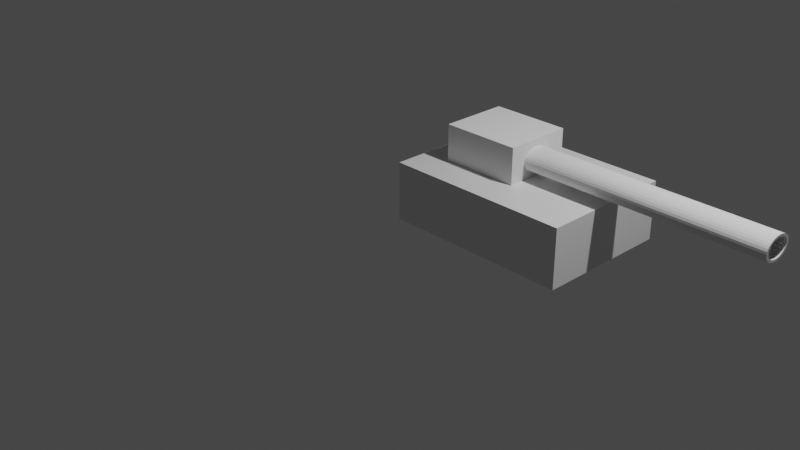 # Source: tank.blend  (saved by Blender 2.93.21; exported with 4.5.12 LTS)
import bpy
from mathutils import Matrix  # noqa: F401  (used for matrix-valued properties, if any)

bpy.ops.wm.read_factory_settings(use_empty=True)
scene = bpy.context.scene
scene.name = 'Scene'

# ---- collections
col_collection = bpy.data.collections.new('Collection'); scene.collection.children.link(col_collection)

# ---- materials (node trees are filled in below, after node groups)
mat_material = bpy.data.materials.new('Material')
mat_material.alpha_threshold = 0.0
mat_material.use_transparent_shadow = False
mat_material.line_color = (0.0, 0.0, 0.0, 1.0)

# ---- node groups
ng_geometry_nodes = bpy.data.node_groups.new('Geometry Nodes', 'GeometryNodeTree')
_s = ng_geometry_nodes.interface.new_socket(name='Geometry', in_out='OUTPUT', socket_type='NodeSocketGeometry')
_s = ng_geometry_nodes.interface.new_socket(name='Geometry', in_out='INPUT', socket_type='NodeSocketGeometry')
ng_geometry_nodes.is_modifier = True
_N = ng_geometry_nodes.nodes; _L = ng_geometry_nodes.links
n0 = _N.new('NodeGroupInput'); n0.name = 'Group Input'; n0.location = (-340, 0)
n1 = _N.new('NodeGroupOutput'); n1.name = 'Group Output'; n1.location = (-64, -15)
_L.new(n0.outputs[0], n1.inputs[0])
n1.is_active_output = True

# ---- material node trees
mat_material.use_nodes = True; mat_material.node_tree.nodes.clear()
_N = mat_material.node_tree.nodes; _L = mat_material.node_tree.links
n0 = _N.new('ShaderNodeOutputMaterial'); n0.name = 'Material Output'; n0.location = (300, 300)
n1 = _N.new('ShaderNodeBsdfPrincipled'); n1.name = 'Principled BSDF'; n1.location = (10, 300)
n1.distribution = 'GGX'
n1.subsurface_method = 'BURLEY'
n1.inputs[2].default_value = 0.4
n1.inputs[3].default_value = 1.45
n1.inputs[27].default_value = (0.0, 0.0, 0.0, 1.0)
n1.inputs[28].default_value = 1.0
_L.new(n1.outputs[0], n0.inputs[0])
n0.is_active_output = True

# ---- world
world_world = bpy.data.worlds.new('World'); scene.world = world_world
world_world.use_nodes = True; world_world.node_tree.nodes.clear()
_N = world_world.node_tree.nodes; _L = world_world.node_tree.links
n0 = _N.new('ShaderNodeOutputWorld'); n0.name = 'World Output'; n0.location = (300, 300)
n1 = _N.new('ShaderNodeBackground'); n1.name = 'Background'; n1.location = (10, 300)
n1.inputs[0].default_value = (0.05088, 0.05088, 0.05088, 1.0)
_L.new(n1.outputs[0], n0.inputs[0])
n0.is_active_output = True
world_world.color = (0.05088, 0.05088, 0.05088)
world_world.use_sun_shadow = False
world_world.sun_shadow_jitter_overblur = 0.0

# ---- cameras
cam_camera = bpy.data.cameras.new('Camera')
cam_camera.clip_end = 100.0
cam_camera.ortho_scale = 7.314

# ---- lights
light_light = bpy.data.lights.new('Light', 'POINT')
light_light.transmission_factor = 0.0
light_light.energy = 1000.0
light_light.shadow_soft_size = 0.1
light_light.shadow_maximum_resolution = 0.006
light_light.use_absolute_resolution = True

# ---- meshes
me_cube = bpy.data.meshes.new('Cube')
me_cube.from_pydata([(1.0, 0.7352, 0.3107), (1.0, 0.7352, -0.3107), (1.0, -0.7352, 0.3107), (1.0, -0.7352, -0.3107), (-1.0, 0.7352, 0.3107), (-1.0, 0.7352, -0.3107), (-1.0, -0.7352, 0.3107), (-1.0, -0.7352, -0.3107)], [], [(0, 4, 6, 2), (3, 2, 6, 7), (7, 6, 4, 5), (5, 1, 3, 7), (1, 0, 2, 3), (5, 4, 0, 1)])
_uv = me_cube.uv_layers.new(name='UVMap')
_uv.uv.foreach_set('vector', [0.625, 0.5, 0.875, 0.5, 0.875, 0.75, 0.625, 0.75, 0.375, 0.75, 0.625, 0.75, 0.625, 1.0, 0.375, 1.0, 0.375, 0.0, 0.625, 0.0, 0.625, 0.25, 0.375, 0.25, 0.125, 0.5, 0.375, 0.5, 0.375, 0.75, 0.125, 0.75, 0.375, 0.5, 0.625, 0.5, 0.625, 0.75, 0.375, 0.75, 0.375, 0.25, 0.625, 0.25, 0.625, 0.5, 0.375, 0.5])
me_cube.materials.append(mat_material)
me_cube.use_remesh_preserve_volume = False
me_cube.use_remesh_preserve_attributes = False
me_cube.use_mirror_vertex_groups = False
me_cube.update()
me_cube_001 = bpy.data.meshes.new('Cube.001')
me_cube_001.from_pydata([(-0.6429, -0.3643, -0.2104), (-0.6429, -0.3643, 0.2104), (-0.6429, 0.3643, -0.2104), (-0.6429, 0.3643, 0.2104), (0.6429, -0.3643, -0.2104), (0.6429, -0.3643, 0.2104), (0.6429, 0.3643, -0.2104), (0.6429, 0.3643, 0.2104)], [], [(0, 1, 3, 2), (2, 3, 7, 6), (6, 7, 5, 4), (4, 5, 1, 0), (2, 6, 4, 0), (7, 3, 1, 5)])
_uv = me_cube_001.uv_layers.new(name='UVMap')
_uv.uv.foreach_set('vector', [0.375, 0.0, 0.625, 0.0, 0.625, 0.25, 0.375, 0.25, 0.375, 0.25, 0.625, 0.25, 0.625, 0.5, 0.375, 0.5, 0.375, 0.5, 0.625, 0.5, 0.625, 0.75, 0.375, 0.75, 0.375, 0.75, 0.625, 0.75, 0.625, 1.0, 0.375, 1.0, 0.125, 0.5, 0.375, 0.5, 0.375, 0.75, 0.125, 0.75, 0.625, 0.5, 0.875, 0.5, 0.875, 0.75, 0.625, 0.75])
me_cube_001.use_remesh_fix_poles = True
me_cube_001.use_remesh_preserve_attributes = False
me_cube_001.use_mirror_vertex_groups = False
me_cube_001.update()
me_cylinder = bpy.data.meshes.new('Cylinder')
me_cylinder.from_pydata([(1.316e-09, 0.09845, -0.7132), (0.02691, 0.09656, -0.7132), (0.05279, 0.09096, -0.7132), (0.07664, 0.08186, -0.7132), (0.09755, 0.06962, -0.7132), (0.1147, 0.0547, -0.7132), (0.1275, 0.03768, -0.7132), (0.1353, 0.01921, -0.7132), (0.138, 6.453e-09, -0.7132), (0.1353, -0.01921, -0.7132), (0.1275, -0.03768, -0.7132), (0.1147, -0.0547, -0.7132), (0.09755, -0.06962, -0.7132), (0.07664, -0.08186, -0.7132), (0.05279, -0.09096, -0.7132), (0.02691, -0.09656, -0.7132), (-4.364e-08, -0.09845, -0.7132), (-0.02691, -0.09656, -0.7132), (-0.05279, -0.09096, -0.7132), (-0.07664, -0.08186, -0.7132), (-0.09755, -0.06962, -0.7132), (-0.1147, -0.0547, -0.7132), (-0.1275, -0.03768, -0.7132), (-0.1353, -0.01921, -0.7132), (-0.138, 9.409e-08, -0.7132), (-0.1353, 0.01921, -0.7132), (-0.1275, 0.03768, -0.7132), (-0.1147, 0.0547, -0.7132), (-0.09755, 0.06962, -0.7132), (-0.07664, 0.08186, -0.7132), (-0.05279, 0.09096, -0.7132), (-0.02691, 0.09656, -0.7132), (1.316e-09, 0.122, -1.371), (1.316e-09, 0.122, 1.174), (0.03334, 0.1196, -1.371), (0.03334, 0.1196, 1.174), (0.06541, 0.1127, -1.371), (0.06541, 0.1127, 1.174), (0.09495, 0.1014, -1.371), (0.09495, 0.1014, 1.174), (0.1209, 0.08625, -1.371), (0.1209, 0.08625, 1.174), (0.1421, 0.06777, -1.371), (0.1421, 0.06777, 1.174), (0.1579, 0.04668, -1.371), (0.1579, 0.04668, 1.174), (0.1676, 0.0238, -1.371), (0.1676, 0.0238, 1.174), (0.1709, 8.229e-09, -1.371), (0.1709, 8.229e-09, 1.174), (0.1676, -0.0238, -1.371), (0.1676, -0.0238, 1.174), (0.1579, -0.04668, -1.371), (0.1579, -0.04668, 1.174), (0.1421, -0.06777, -1.371), (0.1421, -0.06777, 1.174), (0.1209, -0.08625, -1.371), (0.1209, -0.08625, 1.174), (0.09495, -0.1014, -1.371), (0.09495, -0.1014, 1.174), (0.06541, -0.1127, -1.371), (0.06541, -0.1127, 1.174), (0.03334, -0.1196, -1.371), (0.03334, -0.1196, 1.174), (-5.437e-08, -0.122, -1.371), (-5.437e-08, -0.122, 1.174), (-0.03334, -0.1196, -1.371), (-0.03334, -0.1196, 1.174), (-0.06541, -0.1127, -1.371), (-0.06541, -0.1127, 1.174), (-0.09495, -0.1014, -1.371), (-0.09495, -0.1014, 1.174), (-0.1209, -0.08625, -1.371), (-0.1209, -0.08625, 1.174), (-0.1421, -0.06777, -1.371), (-0.1421, -0.06777, 1.174), (-0.1579, -0.04668, -1.371), (-0.1579, -0.04668, 1.174), (-0.1676, -0.0238, -1.371), (-0.1676, -0.0238, 1.174), (-0.1709, 1.168e-07, -1.371), (-0.1709, 1.168e-07, 1.174), (-0.1676, 0.0238, -1.371), (-0.1676, 0.0238, 1.174), (-0.1579, 0.04668, -1.371), (-0.1579, 0.04668, 1.174), (-0.1421, 0.06777, -1.371), (-0.1421, 0.06777, 1.174), (-0.1209, 0.08625, -1.371), (-0.1209, 0.08625, 1.174), (-0.09495, 0.1014, -1.371), (-0.09495, 0.1014, 1.174), (-0.0654, 0.1127, -1.371), (-0.0654, 0.1127, 1.174), (-0.03334, 0.1196, -1.371), (-0.03334, 0.1196, 1.174), (1.316e-09, 0.09845, 1.174), (-0.1147, -0.0547, 1.174), (0.02691, 0.09656, 1.174), (-0.1275, -0.03768, 1.174), (0.05279, 0.09096, 1.174), (-0.1353, -0.01921, 1.174), (0.07664, 0.08186, 1.174), (-0.138, 9.409e-08, 1.174), (0.09755, 0.06962, 1.174), (-0.1353, 0.01921, 1.174), (0.1147, 0.0547, 1.174), (-0.1275, 0.03768, 1.174), (0.1275, 0.03768, 1.174), (-0.1147, 0.0547, 1.174), (0.1353, 0.01921, 1.174), (-0.09755, 0.06962, 1.174), (0.138, 6.453e-09, 1.174), (-0.07664, 0.08186, 1.174), (0.1353, -0.01921, 1.174), (-0.05279, 0.09096, 1.174), (0.1275, -0.03768, 1.174), (-0.02691, 0.09656, 1.174), (0.1147, -0.0547, 1.174), (0.09755, -0.06962, 1.174), (0.07664, -0.08186, 1.174), (0.05279, -0.09096, 1.174), (0.02691, -0.09656, 1.174), (-4.364e-08, -0.09845, 1.174), (-0.02691, -0.09656, 1.174), (-0.05279, -0.09096, 1.174), (-0.07664, -0.08186, 1.174), (-0.09755, -0.06962, 1.174)], [], [(32, 33, 35, 34), (34, 35, 37, 36), (36, 37, 39, 38), (38, 39, 41, 40), (40, 41, 43, 42), (42, 43, 45, 44), (44, 45, 47, 46), (46, 47, 49, 48), (48, 49, 51, 50), (50, 51, 53, 52), (52, 53, 55, 54), (54, 55, 57, 56), (56, 57, 59, 58), (58, 59, 61, 60), (60, 61, 63, 62), (62, 63, 65, 64), (64, 65, 67, 66), (66, 67, 69, 68), (68, 69, 71, 70), (70, 71, 73, 72), (72, 73, 75, 74), (74, 75, 77, 76), (76, 77, 79, 78), (78, 79, 81, 80), (80, 81, 83, 82), (82, 83, 85, 84), (84, 85, 87, 86), (86, 87, 89, 88), (88, 89, 91, 90), (90, 91, 93, 92), (92, 93, 95, 94), (94, 95, 33, 32), (32, 34, 36, 38, 40, 42, 44, 46, 48, 50, 52, 54, 56, 58, 60, 62, 64, 66, 68, 70, 72, 74, 76, 78, 80, 82, 84, 86, 88, 90, 92, 94), (0, 1, 98, 96), (98, 1, 2, 100), (100, 2, 3, 102), (102, 3, 4, 104), (104, 4, 5, 106), (5, 6, 108, 106), (6, 7, 110, 108), (7, 8, 112, 110), (8, 9, 114, 112), (9, 10, 116, 114), (10, 11, 118, 116), (11, 12, 119, 118), (12, 13, 120, 119), (13, 14, 121, 120), (14, 15, 122, 121), (15, 16, 123, 122), (16, 17, 124, 123), (17, 18, 125, 124), (18, 19, 126, 125), (19, 20, 127, 126), (20, 21, 97, 127), (97, 21, 22, 99), (99, 22, 23, 101), (101, 23, 24, 103), (103, 24, 25, 105), (105, 25, 26, 107), (107, 26, 27, 109), (109, 27, 28, 111), (111, 28, 29, 113), (113, 29, 30, 115), (115, 30, 31, 117), (117, 31, 0, 96), (7, 6, 5, 4, 3, 2, 1, 0, 31, 30, 29, 28, 27, 26, 25, 24, 23, 22, 21, 20, 19, 18, 17, 16, 15, 14, 13, 12, 11, 10, 9, 8), (33, 95, 93, 91, 89, 87, 85, 83, 81, 79, 77, 75, 73, 71, 69, 67, 65, 123, 124, 125, 126, 127, 97, 99, 101, 103, 105, 107, 109, 111, 113, 115, 117, 96), (123, 65, 63, 61, 59, 57, 55, 53, 51, 49, 47, 45, 43, 41, 39, 37, 35, 33, 96, 98, 100, 102, 104, 106, 108, 110, 112, 114, 116, 118, 119, 120, 121, 122)])
_uv = me_cylinder.uv_layers.new(name='UVMap')
_uv.uv.foreach_set('vector', [1.0, 0.5, 1.0, 1.0, 0.9688, 1.0, 0.9688, 0.5, 0.9688, 0.5, 0.9688, 1.0, 0.9375, 1.0, 0.9375, 0.5, 0.9375, 0.5, 0.9375, 1.0, 0.9062, 1.0, 0.9062, 0.5, 0.9062, 0.5, 0.9062, 1.0, 0.875, 1.0, 0.875, 0.5, 0.875, 0.5, 0.875, 1.0, 0.8438, 1.0, 0.8438, 0.5, 0.8438, 0.5, 0.8438, 1.0, 0.8125, 1.0, 0.8125, 0.5, 0.8125, 0.5, 0.8125, 1.0, 0.7812, 1.0, 0.7812, 0.5, 0.7812, 0.5, 0.7812, 1.0, 0.75, 1.0, 0.75, 0.5, 0.75, 0.5, 0.75, 1.0, 0.7188, 1.0, 0.7188, 0.5, 0.7188, 0.5, 0.7188, 1.0, 0.6875, 1.0, 0.6875, 0.5, 0.6875, 0.5, 0.6875, 1.0, 0.6562, 1.0, 0.6562, 0.5, 0.6562, 0.5, 0.6562, 1.0, 0.625, 1.0, 0.625, 0.5, 0.625, 0.5, 0.625, 1.0, 0.5938, 1.0, 0.5938, 0.5, 0.5938, 0.5, 0.5938, 1.0, 0.5625, 1.0, 0.5625, 0.5, 0.5625, 0.5, 0.5625, 1.0, 0.5312, 1.0, 0.5312, 0.5, 0.5312, 0.5, 0.5312, 1.0, 0.5, 1.0, 0.5, 0.5, 0.5, 0.5, 0.5, 1.0, 0.4688, 1.0, 0.4688, 0.5, 0.4688, 0.5, 0.4688, 1.0, 0.4375, 1.0, 0.4375, 0.5, 0.4375, 0.5, 0.4375, 1.0, 0.4062, 1.0, 0.4062, 0.5, 0.4062, 0.5, 0.4062, 1.0, 0.375, 1.0, 0.375, 0.5, 0.375, 0.5, 0.375, 1.0, 0.3438, 1.0, 0.3438, 0.5, 0.3438, 0.5, 0.3438, 1.0, 0.3125, 1.0, 0.3125, 0.5, 0.3125, 0.5, 0.3125, 1.0, 0.2812, 1.0, 0.2812, 0.5, 0.2812, 0.5, 0.2812, 1.0, 0.25, 1.0, 0.25, 0.5, 0.25, 0.5, 0.25, 1.0, 0.2188, 1.0, 0.2188, 0.5, 0.2188, 0.5, 0.2188, 1.0, 0.1875, 1.0, 0.1875, 0.5, 0.1875, 0.5, 0.1875, 1.0, 0.1562, 1.0, 0.1562, 0.5, 0.1562, 0.5, 0.1562, 1.0, 0.125, 1.0, 0.125, 0.5, 0.125, 0.5, 0.125, 1.0, 0.09375, 1.0, 0.09375, 0.5, 0.09375, 0.5, 0.09375, 1.0, 0.0625, 1.0, 0.0625, 0.5, 0.0625, 0.5, 0.0625, 1.0, 0.03125, 1.0, 0.03125, 0.5, 0.03125, 0.5, 0.03125, 1.0, 0.0, 1.0, 0.0, 0.5, 0.75, 0.49, 0.7968, 0.4854, 0.8418, 0.4717, 0.8833, 0.4496, 0.9197, 0.4197, 0.9496, 0.3833, 0.9717, 0.3418, 0.9854, 0.2968, 0.99, 0.25, 0.9854, 0.2032, 0.9717, 0.1582, 0.9496, 0.1167, 0.9197, 0.08029, 0.8833, 0.05045, 0.8418, 0.02827, 0.7968, 0.01461, 0.75, 0.01, 0.7032, 0.01461, 0.6582, 0.02827, 0.6167, 0.05045, 0.5803, 0.08029, 0.5504, 0.1167, 0.5283, 0.1582, 0.5146, 0.2032, 0.51, 0.25, 0.5146, 0.2968, 0.5283, 0.3418, 0.5504, 0.3833, 0.5803, 0.4197, 0.6167, 0.4496, 0.6582, 0.4717, 0.7032, 0.4854, 1.0, 0.5, 0.9688, 0.5, 0.9688, 0.9594, 1.0, 0.9594, 0.9688, 0.9594, 0.9688, 0.5, 0.9375, 0.5, 0.9375, 0.9594, 0.9375, 0.9594, 0.9375, 0.5, 0.9062, 0.5, 0.9062, 0.9594, 0.9062, 0.9594, 0.9062, 0.5, 0.875, 0.5, 0.875, 0.9594, 0.875, 0.9594, 0.875, 0.5, 0.8438, 0.5, 0.8438, 0.9594, 0.8438, 0.5, 0.8125, 0.5, 0.8125, 0.9594, 0.8438, 0.9594, 0.8125, 0.5, 0.7812, 0.5, 0.7812, 0.9594, 0.8125, 0.9594, 0.7812, 0.5, 0.75, 0.5, 0.75, 0.9594, 0.7812, 0.9594, 0.75, 0.5, 0.7188, 0.5, 0.7188, 0.9594, 0.75, 0.9594, 0.7188, 0.5, 0.6875, 0.5, 0.6875, 0.9594, 0.7188, 0.9594, 0.6875, 0.5, 0.6562, 0.5, 0.6562, 0.9594, 0.6875, 0.9594, 0.6562, 0.5, 0.625, 0.5, 0.625, 0.9594, 0.6562, 0.9594, 0.625, 0.5, 0.5938, 0.5, 0.5938, 0.9594, 0.625, 0.9594, 0.5938, 0.5, 0.5625, 0.5, 0.5625, 0.9594, 0.5938, 0.9594, 0.5625, 0.5, 0.5312, 0.5, 0.5312, 0.9594, 0.5625, 0.9594, 0.5312, 0.5, 0.5, 0.5, 0.5, 0.9594, 0.5312, 0.9594, 0.5, 0.5, 0.4688, 0.5, 0.4688, 0.9594, 0.5, 0.9594, 0.4688, 0.5, 0.4375, 0.5, 0.4375, 0.9594, 0.4688, 0.9594, 0.4375, 0.5, 0.4062, 0.5, 0.4062, 0.9594, 0.4375, 0.9594, 0.4062, 0.5, 0.375, 0.5, 0.375, 0.9594, 0.4062, 0.9594, 0.375, 0.5, 0.3438, 0.5, 0.3438, 0.9594, 0.375, 0.9594, 0.3438, 0.9594, 0.3438, 0.5, 0.3125, 0.5, 0.3125, 0.9594, 0.3125, 0.9594, 0.3125, 0.5, 0.2812, 0.5, 0.2812, 0.9594, 0.2812, 0.9594, 0.2812, 0.5, 0.25, 0.5, 0.25, 0.9594, 0.25, 0.9594, 0.25, 0.5, 0.2188, 0.5, 0.2188, 0.9594, 0.2188, 0.9594, 0.2188, 0.5, 0.1875, 0.5, 0.1875, 0.9594, 0.1875, 0.9594, 0.1875, 0.5, 0.1562, 0.5, 0.1562, 0.9594, 0.1562, 0.9594, 0.1562, 0.5, 0.125, 0.5, 0.125, 0.9594, 0.125, 0.9594, 0.125, 0.5, 0.09375, 0.5, 0.09375, 0.9594, 0.09375, 0.9594, 0.09375, 0.5, 0.0625, 0.5, 0.0625, 0.9594, 0.0625, 0.9594, 0.0625, 0.5, 0.03125, 0.5, 0.03125, 0.9594, 0.03125, 0.9594, 0.03125, 0.5, 0.0, 0.5, 0.0, 0.9594, 0.9854, 0.2968, 0.9717, 0.3418, 0.9496, 0.3833, 0.9197, 0.4197, 0.8833, 0.4496, 0.8418, 0.4717, 0.7968, 0.4854, 0.75, 0.49, 0.7032, 0.4854, 0.6582, 0.4717, 0.6167, 0.4496, 0.5803, 0.4197, 0.5504, 0.3833, 0.5283, 0.3418, 0.5146, 0.2968, 0.51, 0.25, 0.5146, 0.2032, 0.5283, 0.1582, 0.5504, 0.1167, 0.5803, 0.08029, 0.6167, 0.05045, 0.6582, 0.02827, 0.7032, 0.01461, 0.75, 0.01, 0.7968, 0.01461, 0.8418, 0.02827, 0.8833, 0.05045, 0.9197, 0.08029, 0.9496, 0.1167, 0.9717, 0.1582, 0.9854, 0.2032, 0.99, 0.25, 0.25, 0.49, 0.2032, 0.4854, 0.1582, 0.4717, 0.1167, 0.4496, 0.08029, 0.4197, 0.05045, 0.3833, 0.02827, 0.3418, 0.01461, 0.2968, 0.01, 0.25, 0.01461, 0.2032, 0.02827, 0.1582, 0.05045, 0.1167, 0.08029, 0.08029, 0.1167, 0.05045, 0.1582, 0.02827, 0.2032, 0.01461, 0.25, 0.01, 0.25, 0.05628, 0.2122, 0.06, 0.1759, 0.07103, 0.1424, 0.08893, 0.113, 0.113, 0.08893, 0.1424, 0.07103, 0.1759, 0.06, 0.2122, 0.05628, 0.25, 0.06, 0.2878, 0.07103, 0.3241, 0.08893, 0.3576, 0.113, 0.387, 0.1424, 0.4111, 0.1759, 0.429, 0.2122, 0.44, 0.25, 0.4437, 0.25, 0.05628, 0.25, 0.01, 0.2968, 0.01461, 0.3418, 0.02827, 0.3833, 0.05045, 0.4197, 0.08029, 0.4496, 0.1167, 0.4717, 0.1582, 0.4854, 0.2032, 0.49, 0.25, 0.4854, 0.2968, 0.4717, 0.3418, 0.4496, 0.3833, 0.4197, 0.4197, 0.3833, 0.4496, 0.3418, 0.4717, 0.2968, 0.4854, 0.25, 0.49, 0.25, 0.4437, 0.2878, 0.44, 0.3241, 0.429, 0.3576, 0.4111, 0.387, 0.387, 0.4111, 0.3576, 0.429, 0.3241, 0.44, 0.2878, 0.4437, 0.25, 0.44, 0.2122, 0.429, 0.1759, 0.4111, 0.1424, 0.387, 0.113, 0.3576, 0.08893, 0.3241, 0.07103, 0.2878, 0.06])
me_cylinder.use_remesh_fix_poles = True
me_cylinder.use_remesh_preserve_attributes = False
me_cylinder.use_mirror_vertex_groups = False
me_cylinder.update()

# ---- objects
ob_cube = bpy.data.objects.new('Cube', me_cube)
ob_light = bpy.data.objects.new('Light', light_light)
ob_camera = bpy.data.objects.new('Camera', cam_camera)
ob_cube_001 = bpy.data.objects.new('Cube.001', me_cube_001)
ob_cylinder = bpy.data.objects.new('Cylinder', me_cylinder)

# ---- transforms, parenting, visibility, modifiers, constraints
ob_cube.location = (0.1099, -0.02226, 0.2623)
ob_cube.lock_rotations_4d = False
ob_cube.empty_display_type = 'ARROWS'
ob_cube.lineart.crease_threshold = 0.0
_m = ob_cube.modifiers.new('GeometryNodes', 'NODES')
_m.node_group = ng_geometry_nodes
ob_light.location = (3.184, 0.2455, 5.857)
ob_light.rotation_euler = (0.6503, 0.05522, 1.866)
ob_light.lock_rotations_4d = False
ob_light.empty_display_type = 'ARROWS'
ob_light.color = (0.0, 0.0, 0.0, 0.0)
ob_light.lineart.crease_threshold = 0.0
ob_camera.location = (6.467, -7.686, 4.911)
ob_camera.rotation_euler = (1.109, 0.0, 0.8149)
ob_camera.lock_rotations_4d = False
ob_camera.empty_display_type = 'ARROWS'
ob_camera.color = (0.0, 0.0, 0.0, 0.0)
ob_camera.display_type = 'WIRE'
ob_camera.lineart.crease_threshold = 0.0
ob_cube_001.location = (-0.1789, -0.009499, 0.7465)
ob_cube_001.scale = (0.6509, 1.0, 1.0)
ob_cube_001.lineart.crease_threshold = 0.0
ob_cylinder.location = (1.61, -0.03382, 0.7572)
ob_cylinder.rotation_euler = (1.571, -0.0, 1.571)
ob_cylinder.lineart.crease_threshold = 0.0

# ---- collection membership
col_collection.objects.link(ob_cube)
col_collection.objects.link(ob_light)
col_collection.objects.link(ob_camera)
col_collection.objects.link(ob_cube_001)
col_collection.objects.link(ob_cylinder)

# ---- scene / render settings (as saved in the file)
scene.camera = ob_camera
scene.frame_start = 1; scene.frame_end = 250; scene.frame_set(1)
scene.render.engine = 'BLENDER_EEVEE_NEXT'
scene.cycles.use_denoising = False
scene.cycles.samples = 128
scene.cycles.sampling_pattern = 'TABULATED_SOBOL'
scene.cycles.use_adaptive_sampling = False
scene.cycles.use_light_tree = False
scene.view_settings.view_transform = 'Filmic'
bpy.context.view_layer.update()
